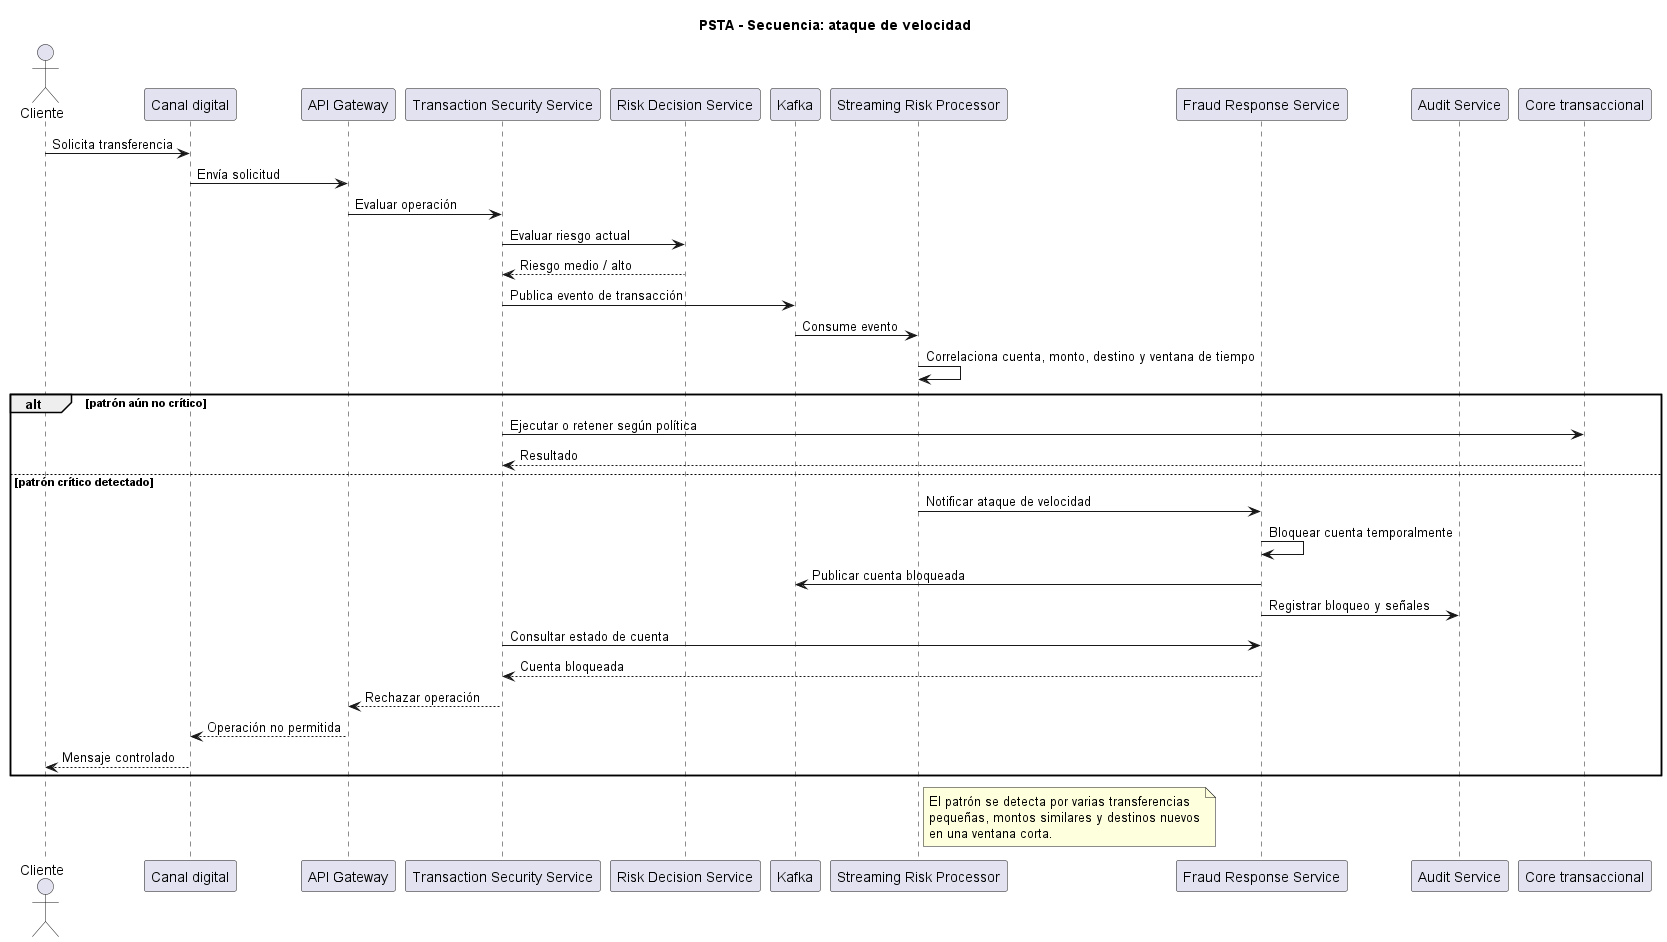

The diagram above was rendered by PlantUML. Its source (embedded in the PNG):
@startuml sequence-velocity-attack

title PSTA - Secuencia: ataque de velocidad

actor Cliente
participant "Canal digital" as Canal
participant "API Gateway" as Gateway
participant "Transaction Security Service" as Tx
participant "Risk Decision Service" as Risk
participant "Kafka" as Broker
participant "Streaming Risk Processor" as Streaming
participant "Fraud Response Service" as Fraud
participant "Audit Service" as Audit
participant "Core transaccional" as Core

Cliente -> Canal: Solicita transferencia
Canal -> Gateway: Envía solicitud
Gateway -> Tx: Evaluar operación

Tx -> Risk: Evaluar riesgo actual
Risk --> Tx: Riesgo medio / alto

Tx -> Broker: Publica evento de transacción
Broker -> Streaming: Consume evento

Streaming -> Streaming: Correlaciona cuenta, monto, destino y ventana de tiempo

alt patrón aún no crítico
    Tx -> Core: Ejecutar o retener según política
    Core --> Tx: Resultado
else patrón crítico detectado
    Streaming -> Fraud: Notificar ataque de velocidad
    Fraud -> Fraud: Bloquear cuenta temporalmente
    Fraud -> Broker: Publicar cuenta bloqueada
    Fraud -> Audit: Registrar bloqueo y señales
    Tx -> Fraud: Consultar estado de cuenta
    Fraud --> Tx: Cuenta bloqueada
    Tx --> Gateway: Rechazar operación
    Gateway --> Canal: Operación no permitida
    Canal --> Cliente: Mensaje controlado
end

note right of Streaming
El patrón se detecta por varias transferencias
pequeñas, montos similares y destinos nuevos
en una ventana corta.
end note

@enduml